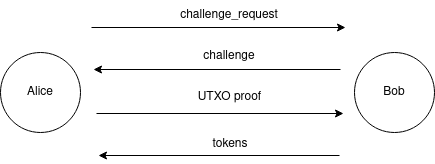

The diagram above was exported from draw.io. Its source (the exported page's mxGraphModel, read from the mxfile embedded in the PNG):
<mxGraphModel dx="1422" dy="900" grid="0" gridSize="10" guides="1" tooltips="1" connect="1" arrows="1" fold="1" page="1" pageScale="1" pageWidth="850" pageHeight="1100" math="0" shadow="0">
  <root>
    <mxCell id="0" />
    <mxCell id="1" parent="0" />
    <mxCell id="CjKwoWKC1SUC0nKCbAd2-1" value="Alice" style="ellipse;whiteSpace=wrap;html=1;aspect=fixed;" vertex="1" parent="1">
      <mxGeometry x="196" y="223" width="80" height="80" as="geometry" />
    </mxCell>
    <mxCell id="CjKwoWKC1SUC0nKCbAd2-2" value="Bob" style="ellipse;whiteSpace=wrap;html=1;aspect=fixed;" vertex="1" parent="1">
      <mxGeometry x="550" y="223" width="80" height="80" as="geometry" />
    </mxCell>
    <mxCell id="CjKwoWKC1SUC0nKCbAd2-3" value="" style="endArrow=classic;html=1;rounded=0;" edge="1" parent="1">
      <mxGeometry width="50" height="50" relative="1" as="geometry">
        <mxPoint x="287" y="198" as="sourcePoint" />
        <mxPoint x="541" y="198" as="targetPoint" />
      </mxGeometry>
    </mxCell>
    <mxCell id="CjKwoWKC1SUC0nKCbAd2-4" value="challenge_request " style="text;html=1;strokeColor=none;fillColor=none;align=center;verticalAlign=middle;whiteSpace=wrap;rounded=0;" vertex="1" parent="1">
      <mxGeometry x="395" y="171" width="60" height="30" as="geometry" />
    </mxCell>
    <mxCell id="CjKwoWKC1SUC0nKCbAd2-5" value="" style="endArrow=classic;html=1;rounded=0;" edge="1" parent="1">
      <mxGeometry width="50" height="50" relative="1" as="geometry">
        <mxPoint x="536" y="240" as="sourcePoint" />
        <mxPoint x="289" y="240" as="targetPoint" />
      </mxGeometry>
    </mxCell>
    <mxCell id="CjKwoWKC1SUC0nKCbAd2-6" value="&lt;div&gt;challenge&lt;/div&gt;" style="text;html=1;strokeColor=none;fillColor=none;align=center;verticalAlign=middle;whiteSpace=wrap;rounded=0;" vertex="1" parent="1">
      <mxGeometry x="395" y="212" width="60" height="30" as="geometry" />
    </mxCell>
    <mxCell id="CjKwoWKC1SUC0nKCbAd2-8" value="" style="endArrow=classic;html=1;rounded=0;" edge="1" parent="1">
      <mxGeometry width="50" height="50" relative="1" as="geometry">
        <mxPoint x="292" y="284" as="sourcePoint" />
        <mxPoint x="539" y="284" as="targetPoint" />
      </mxGeometry>
    </mxCell>
    <mxCell id="CjKwoWKC1SUC0nKCbAd2-9" value="UTXO proof" style="text;html=1;strokeColor=none;fillColor=none;align=center;verticalAlign=middle;whiteSpace=wrap;rounded=0;" vertex="1" parent="1">
      <mxGeometry x="378" y="253" width="95" height="30" as="geometry" />
    </mxCell>
    <mxCell id="CjKwoWKC1SUC0nKCbAd2-10" value="" style="endArrow=classic;html=1;rounded=0;" edge="1" parent="1">
      <mxGeometry width="50" height="50" relative="1" as="geometry">
        <mxPoint x="535" y="326" as="sourcePoint" />
        <mxPoint x="294" y="326" as="targetPoint" />
      </mxGeometry>
    </mxCell>
    <mxCell id="CjKwoWKC1SUC0nKCbAd2-11" value="tokens" style="text;html=1;strokeColor=none;fillColor=none;align=center;verticalAlign=middle;whiteSpace=wrap;rounded=0;" vertex="1" parent="1">
      <mxGeometry x="395.5" y="300" width="60" height="30" as="geometry" />
    </mxCell>
  </root>
</mxGraphModel>